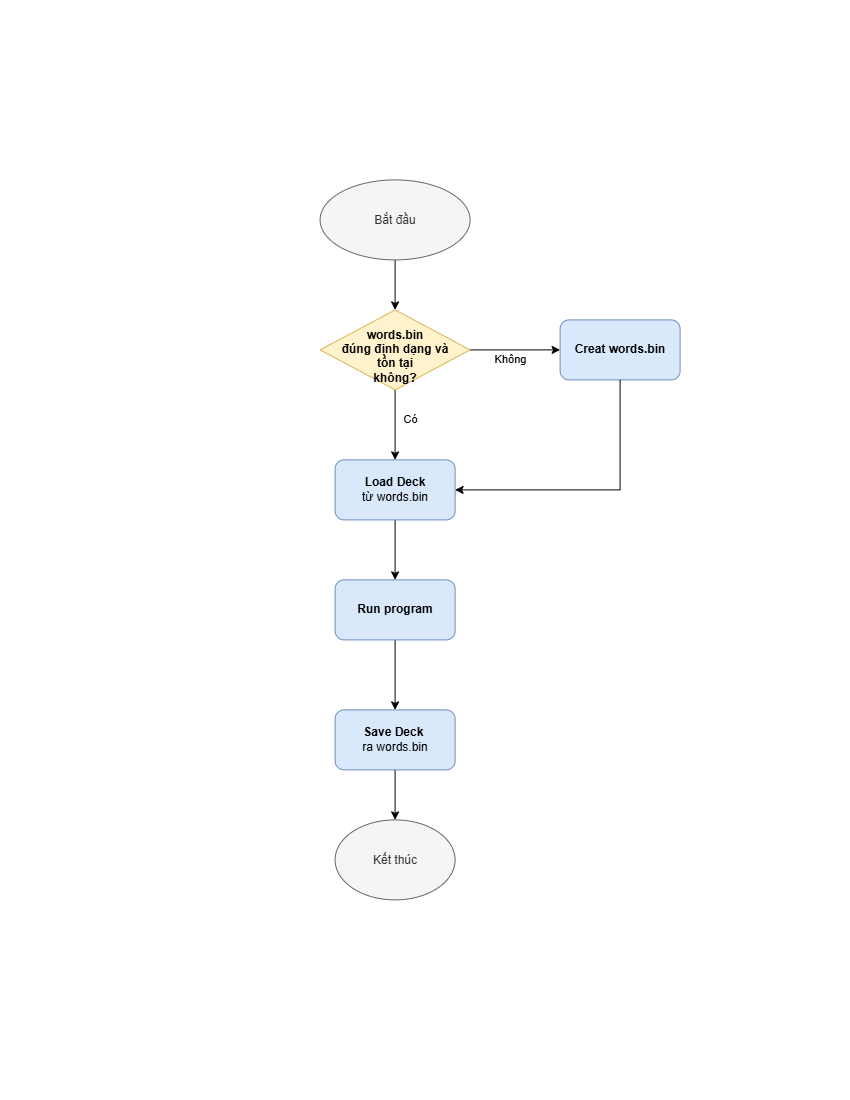

The diagram above was exported from draw.io. Its source (the exported page's mxGraphModel, read from the mxfile embedded in the PNG):
<mxGraphModel dx="1471" dy="894" grid="1" gridSize="10" guides="1" tooltips="1" connect="1" arrows="1" fold="1" page="1" pageScale="1" pageWidth="850" pageHeight="1100" math="0" shadow="0">
  <root>
    <mxCell id="0" />
    <mxCell id="1" parent="0" />
    <mxCell id="Cz-54fhGNishG0AW2r8G-6" edge="1" parent="1" source="Cz-54fhGNishG0AW2r8G-1" style="edgeStyle=orthogonalEdgeStyle;rounded=0;orthogonalLoop=1;jettySize=auto;html=1;" target="Cz-54fhGNishG0AW2r8G-4" value="">
      <mxGeometry relative="1" as="geometry" />
    </mxCell>
    <mxCell id="Cz-54fhGNishG0AW2r8G-1" parent="1" style="ellipse;whiteSpace=wrap;html=1;shapeInside=1;fillColor=#f5f5f5;fontColor=#333333;strokeColor=#666666;" value="Bắt đầu" vertex="1">
      <mxGeometry height="80" width="150" x="320" y="180" as="geometry" />
    </mxCell>
    <mxCell id="Cz-54fhGNishG0AW2r8G-2" parent="1" style="ellipse;whiteSpace=wrap;html=1;shapeInside=1;fillColor=#f5f5f5;fontColor=#333333;strokeColor=#666666;" value="Kết thúc" vertex="1">
      <mxGeometry height="80" width="120" x="335" y="820" as="geometry" />
    </mxCell>
    <mxCell id="Cz-54fhGNishG0AW2r8G-11" edge="1" parent="1" source="Cz-54fhGNishG0AW2r8G-3" style="edgeStyle=orthogonalEdgeStyle;rounded=0;orthogonalLoop=1;jettySize=auto;html=1;" target="Cz-54fhGNishG0AW2r8G-9" value="">
      <mxGeometry relative="1" as="geometry" />
    </mxCell>
    <mxCell id="Cz-54fhGNishG0AW2r8G-3" parent="1" style="rounded=1;whiteSpace=wrap;html=1;fillColor=#dae8fc;strokeColor=#6c8ebf;" value="&lt;b&gt;Load Deck&lt;br&gt;&lt;/b&gt;từ words.bin" vertex="1">
      <mxGeometry height="60" width="120" x="335" y="460" as="geometry" />
    </mxCell>
    <mxCell id="Cz-54fhGNishG0AW2r8G-7" edge="1" parent="1" source="Cz-54fhGNishG0AW2r8G-4" style="edgeStyle=orthogonalEdgeStyle;rounded=0;orthogonalLoop=1;jettySize=auto;html=1;" target="Cz-54fhGNishG0AW2r8G-5" value="Không">
      <mxGeometry relative="1" x="-0.1111" y="-10" as="geometry">
        <mxPoint as="offset" />
      </mxGeometry>
    </mxCell>
    <mxCell id="Cz-54fhGNishG0AW2r8G-8" edge="1" parent="1" source="Cz-54fhGNishG0AW2r8G-4" style="edgeStyle=orthogonalEdgeStyle;rounded=0;orthogonalLoop=1;jettySize=auto;html=1;" target="Cz-54fhGNishG0AW2r8G-3" value="Có">
      <mxGeometry relative="1" x="-0.1429" y="15" as="geometry">
        <mxPoint as="offset" />
      </mxGeometry>
    </mxCell>
    <mxCell id="Cz-54fhGNishG0AW2r8G-4" parent="1" style="rhombus;whiteSpace=wrap;html=1;shapeInside=1;fontStyle=1;fillColor=#fff2cc;strokeColor=#d6b656;" value="words.bin đúng định dạng và tồn tại không?" vertex="1">
      <mxGeometry height="80" width="150" x="320" y="310" as="geometry" />
    </mxCell>
    <mxCell id="Cz-54fhGNishG0AW2r8G-5" parent="1" style="rounded=1;whiteSpace=wrap;html=1;fontStyle=1;fillColor=#dae8fc;strokeColor=#6c8ebf;" value="Creat words.bin" vertex="1">
      <mxGeometry height="60" width="120" x="560" y="320" as="geometry" />
    </mxCell>
    <mxCell id="Cz-54fhGNishG0AW2r8G-12" edge="1" parent="1" source="Cz-54fhGNishG0AW2r8G-9" style="edgeStyle=orthogonalEdgeStyle;rounded=0;orthogonalLoop=1;jettySize=auto;html=1;" target="Cz-54fhGNishG0AW2r8G-10" value="">
      <mxGeometry relative="1" as="geometry" />
    </mxCell>
    <mxCell id="Cz-54fhGNishG0AW2r8G-9" parent="1" style="rounded=1;whiteSpace=wrap;html=1;fontStyle=1;fillColor=#dae8fc;strokeColor=#6c8ebf;" value="Run program" vertex="1">
      <mxGeometry height="60" width="120" x="335" y="580" as="geometry" />
    </mxCell>
    <mxCell id="Cz-54fhGNishG0AW2r8G-13" edge="1" parent="1" source="Cz-54fhGNishG0AW2r8G-10" style="edgeStyle=orthogonalEdgeStyle;rounded=0;orthogonalLoop=1;jettySize=auto;html=1;" target="Cz-54fhGNishG0AW2r8G-2" value="">
      <mxGeometry relative="1" as="geometry" />
    </mxCell>
    <mxCell id="Cz-54fhGNishG0AW2r8G-10" parent="1" style="rounded=1;whiteSpace=wrap;html=1;fillColor=#dae8fc;strokeColor=#6c8ebf;" value="&lt;b&gt;Save Deck&amp;nbsp;&lt;/b&gt;&lt;br&gt;ra words.bin" vertex="1">
      <mxGeometry height="60" width="120" x="335" y="710" as="geometry" />
    </mxCell>
    <mxCell id="Cz-54fhGNishG0AW2r8G-14" edge="1" parent="1" source="Cz-54fhGNishG0AW2r8G-5" style="edgeStyle=none;orthogonalLoop=1;jettySize=auto;html=1;rounded=0;exitX=0.5;exitY=1;exitDx=0;exitDy=0;entryX=1;entryY=0.5;entryDx=0;entryDy=0;" target="Cz-54fhGNishG0AW2r8G-3" value="">
      <mxGeometry relative="1" width="100" as="geometry">
        <Array as="points">
          <mxPoint x="620" y="490" />
        </Array>
        <mxPoint x="540" y="510" as="sourcePoint" />
        <mxPoint x="640" y="510" as="targetPoint" />
      </mxGeometry>
    </mxCell>
  </root>
</mxGraphModel>